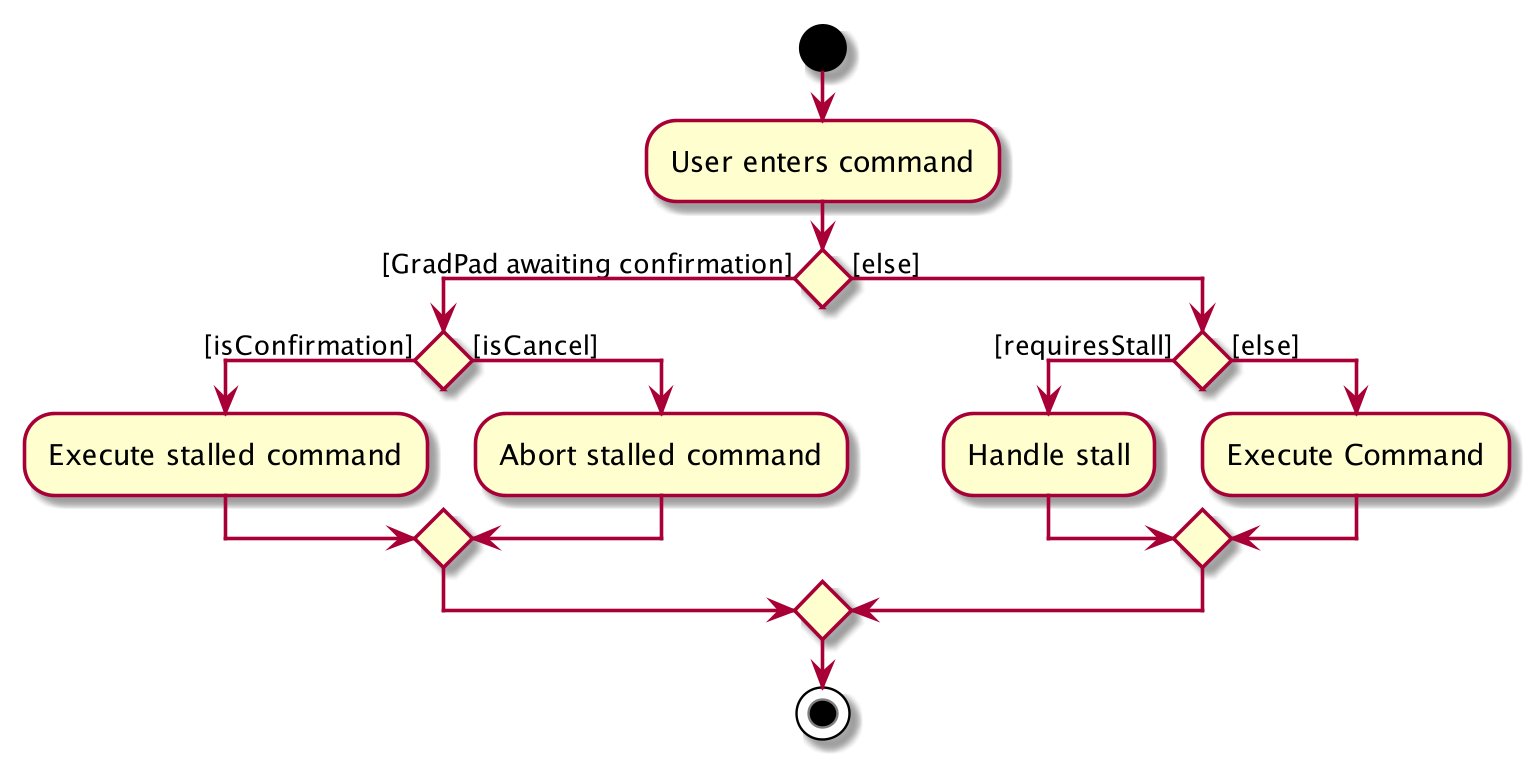

The diagram above was rendered by PlantUML. Its source (embedded in the PNG):
@startuml
start
:User enters command;
if () then ([GradPad awaiting confirmation])
    if () then ([isConfirmation])
        :Execute stalled command;
    else ([isCancel])
        :Abort stalled command;
endif
else ([else])
    if () then ([requiresStall])
        :Handle stall;
    else ([else])
        :Execute Command; 
endif
endif
stop
@enduml